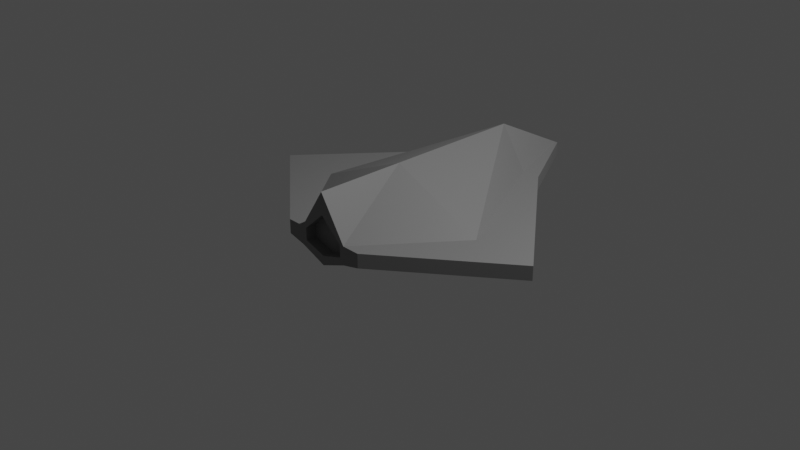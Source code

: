 # Source: low_poly_fighter.blend  (saved by Blender 3.6.13; exported with 4.5.12 LTS)
import bpy
from mathutils import Matrix  # noqa: F401  (used for matrix-valued properties, if any)

bpy.ops.wm.read_factory_settings(use_empty=True)
scene = bpy.context.scene
scene.name = 'Scene'

# ---- collections
col_collection = bpy.data.collections.new('Collection'); scene.collection.children.link(col_collection)

# ---- materials (node trees are filled in below, after node groups)
mat_material = bpy.data.materials.new('Material')
mat_material.alpha_threshold = 0.0
mat_material.use_transparent_shadow = False
mat_material.roughness = 0.5
mat_material.line_color = (0.0, 0.0, 0.0, 1.0)

# ---- node groups
ng_auto_smooth = bpy.data.node_groups.new('Auto Smooth', 'GeometryNodeTree')
_s = ng_auto_smooth.interface.new_socket(name='Geometry', in_out='OUTPUT', socket_type='NodeSocketGeometry')
_s = ng_auto_smooth.interface.new_socket(name='Geometry', in_out='INPUT', socket_type='NodeSocketGeometry')
_s = ng_auto_smooth.interface.new_socket(name='Angle', in_out='INPUT', socket_type='NodeSocketFloat')
_s.subtype = 'ANGLE'
_s.min_value = 0.0
_s.max_value = 3.142
ng_auto_smooth.is_modifier = True
_N = ng_auto_smooth.nodes; _L = ng_auto_smooth.links
n0 = _N.new('NodeGroupOutput'); n0.name = 'Group Output'; n0.location = (480, -100)
n1 = _N.new('NodeGroupInput'); n1.name = 'Group Input'; n1.location = (-420, -300)
n2 = _N.new('NodeGroupInput'); n2.name = 'Group Input.001'; n2.location = (-60, -100)
n3 = _N.new('GeometryNodeSetShadeSmooth'); n3.name = 'Set Shade Smooth'; n3.location = (120, -100)
n3.domain = 'EDGE'
n4 = _N.new('GeometryNodeSetShadeSmooth'); n4.name = 'Set Shade Smooth.001'; n4.location = (300, -100)
n5 = _N.new('GeometryNodeInputMeshEdgeAngle'); n5.name = 'Edge Angle'; n5.location = (-420, -220)
n6 = _N.new('GeometryNodeInputEdgeSmooth'); n6.name = 'Is Edge Smooth'; n6.location = (-60, -160)
n7 = _N.new('GeometryNodeInputShadeSmooth'); n7.name = 'Is Face Smooth'; n7.location = (-240, -340)
n8 = _N.new('FunctionNodeBooleanMath'); n8.name = 'Boolean Math'; n8.location = (-60, -220)
n9 = _N.new('FunctionNodeCompare'); n9.name = 'Compare'; n9.location = (-240, -180)
n9.operation = 'LESS_EQUAL'
_L.new(n5.outputs[0], n9.inputs[0])
_L.new(n4.outputs[0], n0.inputs[0])
_L.new(n1.outputs[1], n9.inputs[1])
_L.new(n9.outputs[0], n8.inputs[0])
_L.new(n7.outputs[0], n8.inputs[1])
_L.new(n2.outputs[0], n3.inputs[0])
_L.new(n6.outputs[0], n3.inputs[1])
_L.new(n3.outputs[0], n4.inputs[0])
_L.new(n8.outputs[0], n3.inputs[2])
n0.is_active_output = True

# ---- material node trees
mat_material.use_nodes = True; mat_material.node_tree.nodes.clear()
_N = mat_material.node_tree.nodes; _L = mat_material.node_tree.links
n0 = _N.new('ShaderNodeOutputMaterial'); n0.name = 'Material Output'; n0.location = (300, 300)
n1 = _N.new('ShaderNodeBsdfPrincipled'); n1.name = 'Principled BSDF'; n1.location = (10, 300)
n1.distribution = 'GGX'
n1.subsurface_method = 'RANDOM_WALK_SKIN'
n1.inputs[0].default_value = (0.2203, 0.2203, 0.2203, 1.0)
n1.inputs[2].default_value = 0.5866
n1.inputs[3].default_value = 1.45
n1.inputs[13].default_value = 0.5787
n1.inputs[27].default_value = (0.0, 0.0, 0.0, 1.0)
n1.inputs[28].default_value = 1.0
_L.new(n1.outputs[0], n0.inputs[0])
n0.is_active_output = True

# ---- world
world_world = bpy.data.worlds.new('World'); scene.world = world_world
world_world.use_nodes = True; world_world.node_tree.nodes.clear()
_N = world_world.node_tree.nodes; _L = world_world.node_tree.links
n0 = _N.new('ShaderNodeOutputWorld'); n0.name = 'World Output'; n0.location = (300, 300)
n1 = _N.new('ShaderNodeBackground'); n1.name = 'Background'; n1.location = (10, 300)
n1.inputs[0].default_value = (0.05088, 0.05088, 0.05088, 1.0)
_L.new(n1.outputs[0], n0.inputs[0])
n0.is_active_output = True
world_world.color = (0.05088, 0.05088, 0.05088)
world_world.use_sun_shadow = False
world_world.sun_shadow_jitter_overblur = 0.0

# ---- cameras
cam_camera = bpy.data.cameras.new('Camera')
cam_camera.clip_end = 100.0
cam_camera.ortho_scale = 7.314

# ---- lights
light_light = bpy.data.lights.new('Light', 'POINT')
light_light.transmission_factor = 0.0
light_light.energy = 1000.0
light_light.shadow_soft_size = 0.1
light_light.shadow_maximum_resolution = 0.006
light_light.use_absolute_resolution = True

# ---- meshes
me_plane = bpy.data.meshes.new('Plane')
me_plane.from_pydata([(-0.5, -1.0, 0.0), (-0.02962, 2.449, 0.0), (-1.768, 0.0, 0.0), (-0.5127, 1.545, 0.0), (0.0, -1.0, -0.1635), (0.0, 2.449, 0.0), (0.0, 0.0, -0.1635), (0.0, 1.545, -0.1193), (-1.768, 0.0, 0.1547), (-0.5, -1.0, 0.1547), (0.0, 2.449, 0.1547), (-0.02962, 2.449, 0.1547), (-0.5127, 1.545, 0.1547), (0.0, 0.0, 0.617), (0.0, 1.545, 0.617), (0.0, -1.0, 0.617), (-0.01779, 2.449, 0.0), (-1.062, 0.0, -0.04767), (-0.3079, 1.545, -0.04767), (-0.3003, -1.0, -0.04767), (-0.01779, 2.449, 0.1548), (-1.062, 0.0, 0.1548), (-0.3079, 1.545, 0.1548), (-0.3003, -1.0, 0.1548), (-0.2492, -1.0, 0.01626), (0.0, -1.0, -0.06014), (-0.2492, -1.0, 0.1498), (0.0, -1.0, 0.372), (-0.2492, -0.8814, 0.01626), (0.0, -0.8814, -0.06014), (-0.2492, -0.8814, 0.1498), (0.0, -0.8814, 0.372)], [], [(17, 18, 7, 6), (19, 17, 6, 4), (18, 16, 5, 7), (21, 13, 14, 22), (23, 15, 13, 21), (22, 14, 10, 20), (3, 2, 8, 12), (2, 0, 9, 8), (16, 1, 11, 20), (19, 4, 25, 24), (1, 3, 12, 11), (0, 19, 23, 9), (5, 16, 20, 10), (12, 22, 20, 11), (9, 23, 21, 8), (8, 21, 22, 12), (3, 1, 16, 18), (0, 2, 17, 19), (2, 3, 18, 17), (24, 25, 29, 28), (15, 23, 26, 27), (23, 19, 24, 26), (28, 29, 31, 30), (26, 24, 28, 30), (27, 26, 30, 31)])
_uv = me_plane.uv_layers.new(name='UVMap')
_uv.uv.foreach_set('vector', [0.1997, 0.5, 0.1997, 0.75, 0.5, 0.75, 0.5, 0.5, 0.1997, 0.0, 0.1997, 0.5, 0.5, 0.5, 0.5, 0.0, 0.1997, 0.75, 0.1997, 1.0, 0.5, 1.0, 0.5, 0.75, 0.1997, 0.5, 0.5, 0.5, 0.5, 0.75, 0.1997, 0.75, 0.1997, 0.0, 0.5, 0.0, 0.5, 0.5, 0.1997, 0.5, 0.1997, 0.75, 0.5, 0.75, 0.5, 1.0, 0.1997, 1.0, 0.0, 0.75, 0.0, 0.5, 0.0, 0.5, 0.0, 0.75, 0.0, 0.5, 0.0, 0.0, 0.0, 0.0, 0.0, 0.5, 0.1997, 1.0, 0.0, 1.0, 0.0, 1.0, 0.1997, 1.0, 0.1997, 0.0, 0.5, 0.0, 0.5, 0.0, 0.1997, 0.0, 0.0, 1.0, 0.0, 0.75, 0.0, 0.75, 0.0, 1.0, 0.0, 0.0, 0.1997, 0.0, 0.1997, 0.0, 0.0, 0.0, 0.5, 1.0, 0.1997, 1.0, 0.1997, 1.0, 0.5, 1.0, 0.0, 0.75, 0.1997, 0.75, 0.1997, 1.0, 0.0, 1.0, 0.0, 0.0, 0.1997, 0.0, 0.1997, 0.5, 0.0, 0.5, 0.0, 0.5, 0.1997, 0.5, 0.1997, 0.75, 0.0, 0.75, 0.0, 0.75, 0.0, 1.0, 0.1997, 1.0, 0.1997, 0.75, 0.0, 0.0, 0.0, 0.5, 0.1997, 0.5, 0.1997, 0.0, 0.0, 0.5, 0.0, 0.75, 0.1997, 0.75, 0.1997, 0.5, 0.1997, 0.0, 0.5, 0.0, 0.5, 0.0, 0.1997, 0.0, 0.5, 0.0, 0.1997, 0.0, 0.1997, 0.0, 0.5, 0.0, 0.1997, 0.0, 0.1997, 0.0, 0.1997, 0.0, 0.1997, 0.0, 0.1997, 0.0, 0.5, 0.0, 0.5, 0.0, 0.1997, 0.0, 0.1997, 0.0, 0.1997, 0.0, 0.1997, 0.0, 0.1997, 0.0, 0.5, 0.0, 0.1997, 0.0, 0.1997, 0.0, 0.5, 0.0])
me_plane.materials.append(mat_material)
me_plane.update()

# ---- objects
ob_light = bpy.data.objects.new('Light', light_light)
ob_camera = bpy.data.objects.new('Camera', cam_camera)
ob_plane = bpy.data.objects.new('Plane', me_plane)

# ---- transforms, parenting, visibility, modifiers, constraints
ob_light.location = (4.076, 1.005, 5.904)
ob_light.rotation_euler = (0.6503, 0.05522, 1.866)
ob_light.lock_rotations_4d = False
ob_light.empty_display_type = 'ARROWS'
ob_light.color = (0.0, 0.0, 0.0, 0.0)
ob_light.lineart.crease_threshold = 0.0
ob_camera.location = (7.359, -6.926, 4.958)
ob_camera.rotation_euler = (1.109, 0.0, 0.8149)
ob_camera.lock_rotations_4d = False
ob_camera.empty_display_type = 'ARROWS'
ob_camera.color = (0.0, 0.0, 0.0, 0.0)
ob_camera.display_type = 'WIRE'
ob_camera.lineart.crease_threshold = 0.0
ob_plane.location = (0.0, 0.0, 0.0)
_m = ob_plane.modifiers.new('Mirror', 'MIRROR')
_m.use_clip = True
_m = ob_plane.modifiers.new('Auto Smooth', 'NODES')
_m.node_group = ng_auto_smooth
_gi = [s.identifier for s in ng_auto_smooth.interface.items_tree if s.item_type == 'SOCKET' and s.in_out == 'INPUT']
_m[_gi[1]] = 0.5236  # Angle

# ---- collection membership
col_collection.objects.link(ob_light)
col_collection.objects.link(ob_camera)
col_collection.objects.link(ob_plane)

# ---- scene / render settings (as saved in the file)
scene.camera = ob_camera
scene.frame_start = 1; scene.frame_end = 250; scene.frame_set(1)
scene.render.engine = 'BLENDER_EEVEE_NEXT'
scene.cycles.sampling_pattern = 'TABULATED_SOBOL'
scene.view_settings.view_transform = 'Filmic'
bpy.context.view_layer.update()
